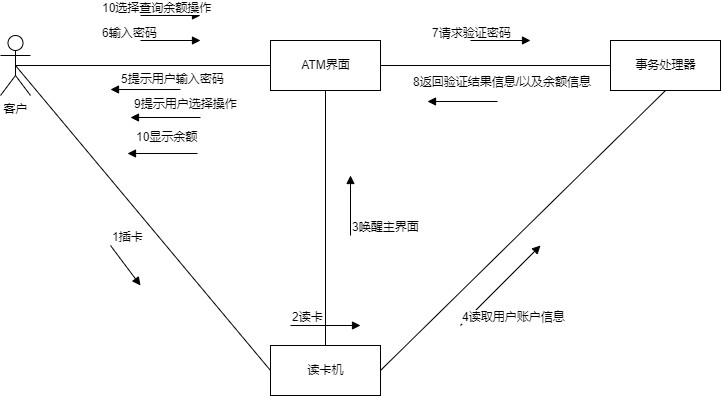

The diagram above was exported from draw.io. Its source (the exported page's mxGraphModel, read from the mxfile embedded in the PNG):
<mxGraphModel dx="1038" dy="523" grid="0" gridSize="10" guides="1" tooltips="1" connect="1" arrows="1" fold="1" page="1" pageScale="1" pageWidth="1169" pageHeight="827" math="0" shadow="0">
  <root>
    <mxCell id="0" />
    <mxCell id="1" parent="0" />
    <mxCell id="c87Zd99VQi9qyugf4F2s-10" style="rounded=0;orthogonalLoop=1;jettySize=auto;html=1;exitX=0.5;exitY=0.5;exitDx=0;exitDy=0;exitPerimeter=0;entryX=0;entryY=0.5;entryDx=0;entryDy=0;endArrow=none;endFill=0;" parent="1" source="c87Zd99VQi9qyugf4F2s-1" target="c87Zd99VQi9qyugf4F2s-7" edge="1">
      <mxGeometry relative="1" as="geometry" />
    </mxCell>
    <mxCell id="c87Zd99VQi9qyugf4F2s-11" style="edgeStyle=none;rounded=0;orthogonalLoop=1;jettySize=auto;html=1;exitX=0.5;exitY=0.5;exitDx=0;exitDy=0;exitPerimeter=0;entryX=0;entryY=0.5;entryDx=0;entryDy=0;endArrow=none;endFill=0;" parent="1" source="c87Zd99VQi9qyugf4F2s-1" target="c87Zd99VQi9qyugf4F2s-3" edge="1">
      <mxGeometry relative="1" as="geometry" />
    </mxCell>
    <mxCell id="c87Zd99VQi9qyugf4F2s-1" value="客户&lt;br&gt;" style="shape=umlActor;verticalLabelPosition=bottom;verticalAlign=top;html=1;outlineConnect=0;" parent="1" vertex="1">
      <mxGeometry x="90" y="140" width="30" height="60" as="geometry" />
    </mxCell>
    <mxCell id="c87Zd99VQi9qyugf4F2s-12" style="edgeStyle=none;rounded=0;orthogonalLoop=1;jettySize=auto;html=1;exitX=0.5;exitY=1;exitDx=0;exitDy=0;entryX=0.5;entryY=0;entryDx=0;entryDy=0;endArrow=none;endFill=0;" parent="1" source="c87Zd99VQi9qyugf4F2s-3" target="c87Zd99VQi9qyugf4F2s-7" edge="1">
      <mxGeometry relative="1" as="geometry" />
    </mxCell>
    <mxCell id="c87Zd99VQi9qyugf4F2s-13" style="edgeStyle=none;rounded=0;orthogonalLoop=1;jettySize=auto;html=1;exitX=1;exitY=0.5;exitDx=0;exitDy=0;entryX=0;entryY=0.5;entryDx=0;entryDy=0;endArrow=none;endFill=0;" parent="1" source="c87Zd99VQi9qyugf4F2s-3" target="c87Zd99VQi9qyugf4F2s-5" edge="1">
      <mxGeometry relative="1" as="geometry" />
    </mxCell>
    <mxCell id="c87Zd99VQi9qyugf4F2s-3" value="ATM界面" style="html=1;" parent="1" vertex="1">
      <mxGeometry x="360" y="145" width="110" height="50" as="geometry" />
    </mxCell>
    <mxCell id="c87Zd99VQi9qyugf4F2s-5" value="事务处理器&lt;span style=&quot;color: rgba(0 , 0 , 0 , 0) ; font-family: monospace ; font-size: 0px&quot;&gt;%3CmxGraphModel%3E%3Croot%3E%3CmxCell%20id%3D%220%22%2F%3E%3CmxCell%20id%3D%221%22%20parent%3D%220%22%2F%3E%3CmxCell%20id%3D%222%22%20value%3D%22ATM%E7%95%8C%E9%9D%A2%22%20style%3D%22html%3D1%3B%22%20vertex%3D%221%22%20parent%3D%221%22%3E%3CmxGeometry%20x%3D%22530%22%20y%3D%22340%22%20width%3D%22110%22%20height%3D%2250%22%20as%3D%22geometry%22%2F%3E%3C%2FmxCell%3E%3C%2Froot%3E%3C%2FmxGraphModel%3E&lt;/span&gt;" style="html=1;" parent="1" vertex="1">
      <mxGeometry x="700" y="145" width="110" height="50" as="geometry" />
    </mxCell>
    <mxCell id="c87Zd99VQi9qyugf4F2s-14" style="edgeStyle=none;rounded=0;orthogonalLoop=1;jettySize=auto;html=1;exitX=1;exitY=0.5;exitDx=0;exitDy=0;entryX=0.5;entryY=1;entryDx=0;entryDy=0;endArrow=none;endFill=0;" parent="1" source="c87Zd99VQi9qyugf4F2s-7" target="c87Zd99VQi9qyugf4F2s-5" edge="1">
      <mxGeometry relative="1" as="geometry" />
    </mxCell>
    <mxCell id="c87Zd99VQi9qyugf4F2s-7" value="读卡机" style="html=1;" parent="1" vertex="1">
      <mxGeometry x="360" y="450" width="110" height="50" as="geometry" />
    </mxCell>
    <mxCell id="c87Zd99VQi9qyugf4F2s-16" value="" style="endArrow=block;endFill=1;html=1;align=left;verticalAlign=top;rounded=0;" parent="1" edge="1">
      <mxGeometry x="-1" relative="1" as="geometry">
        <mxPoint x="200" y="350" as="sourcePoint" />
        <mxPoint x="230" y="390" as="targetPoint" />
      </mxGeometry>
    </mxCell>
    <mxCell id="c87Zd99VQi9qyugf4F2s-17" value="1插卡" style="edgeLabel;resizable=0;html=1;align=left;verticalAlign=bottom;" parent="c87Zd99VQi9qyugf4F2s-16" connectable="0" vertex="1">
      <mxGeometry x="-1" relative="1" as="geometry" />
    </mxCell>
    <mxCell id="c87Zd99VQi9qyugf4F2s-20" value="" style="endArrow=block;endFill=1;html=1;align=left;verticalAlign=top;rounded=0;" parent="1" edge="1">
      <mxGeometry x="-1" relative="1" as="geometry">
        <mxPoint x="380" y="430" as="sourcePoint" />
        <mxPoint x="450" y="430" as="targetPoint" />
      </mxGeometry>
    </mxCell>
    <mxCell id="c87Zd99VQi9qyugf4F2s-21" value="2读卡" style="edgeLabel;resizable=0;html=1;align=left;verticalAlign=bottom;" parent="c87Zd99VQi9qyugf4F2s-20" connectable="0" vertex="1">
      <mxGeometry x="-1" relative="1" as="geometry" />
    </mxCell>
    <mxCell id="c87Zd99VQi9qyugf4F2s-22" value="" style="endArrow=block;endFill=1;html=1;align=left;verticalAlign=top;rounded=0;" parent="1" edge="1">
      <mxGeometry x="-1" relative="1" as="geometry">
        <mxPoint x="440" y="340" as="sourcePoint" />
        <mxPoint x="440" y="280" as="targetPoint" />
      </mxGeometry>
    </mxCell>
    <mxCell id="c87Zd99VQi9qyugf4F2s-23" value="3唤醒主界面" style="edgeLabel;resizable=0;html=1;align=left;verticalAlign=bottom;" parent="c87Zd99VQi9qyugf4F2s-22" connectable="0" vertex="1">
      <mxGeometry x="-1" relative="1" as="geometry" />
    </mxCell>
    <mxCell id="c87Zd99VQi9qyugf4F2s-24" value="" style="endArrow=block;endFill=1;html=1;align=left;verticalAlign=top;rounded=0;" parent="1" edge="1">
      <mxGeometry x="-1" relative="1" as="geometry">
        <mxPoint x="550" y="430" as="sourcePoint" />
        <mxPoint x="630" y="350" as="targetPoint" />
      </mxGeometry>
    </mxCell>
    <mxCell id="c87Zd99VQi9qyugf4F2s-25" value="4读取用户账户信息" style="edgeLabel;resizable=0;html=1;align=left;verticalAlign=bottom;" parent="c87Zd99VQi9qyugf4F2s-24" connectable="0" vertex="1">
      <mxGeometry x="-1" relative="1" as="geometry" />
    </mxCell>
    <mxCell id="c87Zd99VQi9qyugf4F2s-26" value="" style="endArrow=block;endFill=1;html=1;align=left;verticalAlign=top;rounded=0;" parent="1" edge="1">
      <mxGeometry x="-1" relative="1" as="geometry">
        <mxPoint x="270" y="194" as="sourcePoint" />
        <mxPoint x="200" y="194" as="targetPoint" />
      </mxGeometry>
    </mxCell>
    <mxCell id="c87Zd99VQi9qyugf4F2s-27" value="5提示用户输入密码" style="edgeLabel;resizable=0;html=1;align=left;verticalAlign=bottom;" parent="c87Zd99VQi9qyugf4F2s-26" connectable="0" vertex="1">
      <mxGeometry x="-1" relative="1" as="geometry">
        <mxPoint x="-61" y="-2" as="offset" />
      </mxGeometry>
    </mxCell>
    <mxCell id="c87Zd99VQi9qyugf4F2s-29" value="" style="endArrow=block;endFill=1;html=1;align=left;verticalAlign=top;rounded=0;" parent="1" edge="1">
      <mxGeometry x="-1" relative="1" as="geometry">
        <mxPoint x="230" y="145" as="sourcePoint" />
        <mxPoint x="290" y="145" as="targetPoint" />
      </mxGeometry>
    </mxCell>
    <mxCell id="c87Zd99VQi9qyugf4F2s-30" value="6输入密码" style="edgeLabel;resizable=0;html=1;align=left;verticalAlign=bottom;" parent="c87Zd99VQi9qyugf4F2s-29" connectable="0" vertex="1">
      <mxGeometry x="-1" relative="1" as="geometry">
        <mxPoint x="-40" y="1" as="offset" />
      </mxGeometry>
    </mxCell>
    <mxCell id="c87Zd99VQi9qyugf4F2s-31" value="" style="endArrow=block;endFill=1;html=1;align=left;verticalAlign=top;rounded=0;" parent="1" edge="1">
      <mxGeometry x="-1" relative="1" as="geometry">
        <mxPoint x="560" y="145" as="sourcePoint" />
        <mxPoint x="620" y="145" as="targetPoint" />
      </mxGeometry>
    </mxCell>
    <mxCell id="c87Zd99VQi9qyugf4F2s-32" value="7请求验证密码" style="edgeLabel;resizable=0;html=1;align=left;verticalAlign=bottom;" parent="c87Zd99VQi9qyugf4F2s-31" connectable="0" vertex="1">
      <mxGeometry x="-1" relative="1" as="geometry">
        <mxPoint x="-40" y="1" as="offset" />
      </mxGeometry>
    </mxCell>
    <mxCell id="c87Zd99VQi9qyugf4F2s-33" value="" style="endArrow=block;endFill=1;html=1;align=left;verticalAlign=top;rounded=0;" parent="1" edge="1">
      <mxGeometry x="-1" relative="1" as="geometry">
        <mxPoint x="587" y="206" as="sourcePoint" />
        <mxPoint x="517" y="206" as="targetPoint" />
      </mxGeometry>
    </mxCell>
    <mxCell id="c87Zd99VQi9qyugf4F2s-34" value="8返回验证结果信息/以及余额信息" style="edgeLabel;resizable=0;html=1;align=left;verticalAlign=bottom;" parent="c87Zd99VQi9qyugf4F2s-33" connectable="0" vertex="1">
      <mxGeometry x="-1" relative="1" as="geometry">
        <mxPoint x="-86" y="-11" as="offset" />
      </mxGeometry>
    </mxCell>
    <mxCell id="c87Zd99VQi9qyugf4F2s-35" value="" style="endArrow=block;endFill=1;html=1;align=left;verticalAlign=top;rounded=0;" parent="1" edge="1">
      <mxGeometry x="-1" relative="1" as="geometry">
        <mxPoint x="290" y="222" as="sourcePoint" />
        <mxPoint x="220" y="222" as="targetPoint" />
      </mxGeometry>
    </mxCell>
    <mxCell id="c87Zd99VQi9qyugf4F2s-36" value="9提示用户选择操作" style="edgeLabel;resizable=0;html=1;align=left;verticalAlign=bottom;" parent="c87Zd99VQi9qyugf4F2s-35" connectable="0" vertex="1">
      <mxGeometry x="-1" relative="1" as="geometry">
        <mxPoint x="-68" y="-5" as="offset" />
      </mxGeometry>
    </mxCell>
    <mxCell id="c87Zd99VQi9qyugf4F2s-37" value="" style="endArrow=block;endFill=1;html=1;align=left;verticalAlign=top;rounded=0;" parent="1" edge="1">
      <mxGeometry x="-1" relative="1" as="geometry">
        <mxPoint x="230" y="120" as="sourcePoint" />
        <mxPoint x="290" y="120" as="targetPoint" />
      </mxGeometry>
    </mxCell>
    <mxCell id="c87Zd99VQi9qyugf4F2s-38" value="10选择查询余额操作" style="edgeLabel;resizable=0;html=1;align=left;verticalAlign=bottom;" parent="c87Zd99VQi9qyugf4F2s-37" connectable="0" vertex="1">
      <mxGeometry x="-1" relative="1" as="geometry">
        <mxPoint x="-40" y="1" as="offset" />
      </mxGeometry>
    </mxCell>
    <mxCell id="8OPxo7OP8xWr7p48O5Yz-13" value="" style="endArrow=block;endFill=1;html=1;align=left;verticalAlign=top;rounded=0;" edge="1" parent="1">
      <mxGeometry x="-1" relative="1" as="geometry">
        <mxPoint x="287" y="258" as="sourcePoint" />
        <mxPoint x="217" y="258" as="targetPoint" />
      </mxGeometry>
    </mxCell>
    <mxCell id="8OPxo7OP8xWr7p48O5Yz-14" value="10显示余额" style="edgeLabel;resizable=0;html=1;align=left;verticalAlign=bottom;" connectable="0" vertex="1" parent="8OPxo7OP8xWr7p48O5Yz-13">
      <mxGeometry x="-1" relative="1" as="geometry">
        <mxPoint x="-63" y="-8" as="offset" />
      </mxGeometry>
    </mxCell>
  </root>
</mxGraphModel>